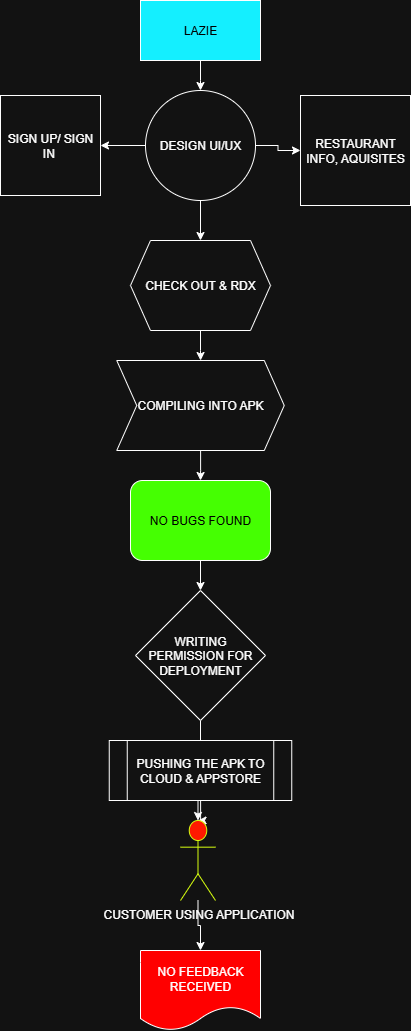

The diagram above was exported from draw.io. Its source (the exported page's mxGraphModel, read from the mxfile embedded in the PNG):
<mxGraphModel dx="1418" dy="794" grid="1" gridSize="10" guides="1" tooltips="1" connect="1" arrows="1" fold="1" page="1" pageScale="1" pageWidth="850" pageHeight="1100" math="0" shadow="0">
  <root>
    <mxCell id="0" />
    <mxCell id="1" parent="0" />
    <mxCell id="NoLkMTaCAQS9MMOuPFVD-9" value="" style="edgeStyle=orthogonalEdgeStyle;rounded=0;orthogonalLoop=1;jettySize=auto;html=1;" edge="1" parent="1" source="NoLkMTaCAQS9MMOuPFVD-1">
      <mxGeometry relative="1" as="geometry">
        <mxPoint x="410" y="160" as="targetPoint" />
      </mxGeometry>
    </mxCell>
    <mxCell id="NoLkMTaCAQS9MMOuPFVD-1" value="&lt;font style=&quot;color: light-dark(rgb(33, 33, 33), rgb(0, 0, 0));&quot;&gt;LAZIE&lt;/font&gt;" style="rounded=0;whiteSpace=wrap;html=1;fillColor=light-dark(#FFFFFF,#14EFFF);" vertex="1" parent="1">
      <mxGeometry x="350" y="70" width="120" height="60" as="geometry" />
    </mxCell>
    <mxCell id="NoLkMTaCAQS9MMOuPFVD-30" value="" style="edgeStyle=orthogonalEdgeStyle;rounded=0;orthogonalLoop=1;jettySize=auto;html=1;" edge="1" parent="1" source="NoLkMTaCAQS9MMOuPFVD-19" target="NoLkMTaCAQS9MMOuPFVD-21">
      <mxGeometry relative="1" as="geometry" />
    </mxCell>
    <mxCell id="NoLkMTaCAQS9MMOuPFVD-32" value="" style="edgeStyle=orthogonalEdgeStyle;rounded=0;orthogonalLoop=1;jettySize=auto;html=1;" edge="1" parent="1" source="NoLkMTaCAQS9MMOuPFVD-19" target="NoLkMTaCAQS9MMOuPFVD-20">
      <mxGeometry relative="1" as="geometry" />
    </mxCell>
    <mxCell id="NoLkMTaCAQS9MMOuPFVD-33" value="" style="edgeStyle=orthogonalEdgeStyle;rounded=0;orthogonalLoop=1;jettySize=auto;html=1;" edge="1" parent="1" source="NoLkMTaCAQS9MMOuPFVD-19" target="NoLkMTaCAQS9MMOuPFVD-23">
      <mxGeometry relative="1" as="geometry" />
    </mxCell>
    <mxCell id="NoLkMTaCAQS9MMOuPFVD-19" value="DESIGN UI/UX" style="ellipse;whiteSpace=wrap;html=1;aspect=fixed;" vertex="1" parent="1">
      <mxGeometry x="355" y="160" width="110" height="110" as="geometry" />
    </mxCell>
    <mxCell id="NoLkMTaCAQS9MMOuPFVD-20" value="SIGN UP/ SIGN IN&amp;nbsp;" style="whiteSpace=wrap;html=1;aspect=fixed;" vertex="1" parent="1">
      <mxGeometry x="210" y="165" width="100" height="100" as="geometry" />
    </mxCell>
    <mxCell id="NoLkMTaCAQS9MMOuPFVD-21" value="RESTAURANT INFO, AQUISITES" style="whiteSpace=wrap;html=1;aspect=fixed;" vertex="1" parent="1">
      <mxGeometry x="510" y="165" width="110" height="110" as="geometry" />
    </mxCell>
    <mxCell id="NoLkMTaCAQS9MMOuPFVD-34" value="" style="edgeStyle=orthogonalEdgeStyle;rounded=0;orthogonalLoop=1;jettySize=auto;html=1;" edge="1" parent="1" source="NoLkMTaCAQS9MMOuPFVD-23" target="NoLkMTaCAQS9MMOuPFVD-24">
      <mxGeometry relative="1" as="geometry" />
    </mxCell>
    <mxCell id="NoLkMTaCAQS9MMOuPFVD-23" value="CHECK OUT &amp;amp; RDX" style="shape=hexagon;perimeter=hexagonPerimeter2;whiteSpace=wrap;html=1;fixedSize=1;" vertex="1" parent="1">
      <mxGeometry x="340" y="310" width="140" height="90" as="geometry" />
    </mxCell>
    <mxCell id="NoLkMTaCAQS9MMOuPFVD-35" value="" style="edgeStyle=orthogonalEdgeStyle;rounded=0;orthogonalLoop=1;jettySize=auto;html=1;" edge="1" parent="1" source="NoLkMTaCAQS9MMOuPFVD-24" target="NoLkMTaCAQS9MMOuPFVD-25">
      <mxGeometry relative="1" as="geometry" />
    </mxCell>
    <mxCell id="NoLkMTaCAQS9MMOuPFVD-24" value="COMPILING INTO APK" style="shape=step;perimeter=stepPerimeter;whiteSpace=wrap;html=1;fixedSize=1;" vertex="1" parent="1">
      <mxGeometry x="326.25" y="430" width="167.5" height="90" as="geometry" />
    </mxCell>
    <mxCell id="NoLkMTaCAQS9MMOuPFVD-36" value="" style="edgeStyle=orthogonalEdgeStyle;rounded=0;orthogonalLoop=1;jettySize=auto;html=1;" edge="1" parent="1" source="NoLkMTaCAQS9MMOuPFVD-25" target="NoLkMTaCAQS9MMOuPFVD-26">
      <mxGeometry relative="1" as="geometry" />
    </mxCell>
    <mxCell id="NoLkMTaCAQS9MMOuPFVD-25" value="&lt;font style=&quot;color: light-dark(rgb(0, 0, 0), rgb(0, 0, 0));&quot;&gt;NO BUGS FOUND&lt;/font&gt;" style="rounded=1;whiteSpace=wrap;html=1;fillColor=light-dark(#FFFFFF,#45FF02);" vertex="1" parent="1">
      <mxGeometry x="340" y="550" width="140" height="80" as="geometry" />
    </mxCell>
    <mxCell id="NoLkMTaCAQS9MMOuPFVD-37" value="" style="edgeStyle=orthogonalEdgeStyle;rounded=0;orthogonalLoop=1;jettySize=auto;html=1;" edge="1" parent="1" source="NoLkMTaCAQS9MMOuPFVD-26" target="NoLkMTaCAQS9MMOuPFVD-28">
      <mxGeometry relative="1" as="geometry" />
    </mxCell>
    <mxCell id="NoLkMTaCAQS9MMOuPFVD-26" value="WRITING PERMISSION FOR DEPLOYMENT" style="rhombus;whiteSpace=wrap;html=1;" vertex="1" parent="1">
      <mxGeometry x="345" y="660" width="130" height="130" as="geometry" />
    </mxCell>
    <mxCell id="NoLkMTaCAQS9MMOuPFVD-38" value="" style="edgeStyle=orthogonalEdgeStyle;rounded=0;orthogonalLoop=1;jettySize=auto;html=1;" edge="1" parent="1" source="NoLkMTaCAQS9MMOuPFVD-27" target="NoLkMTaCAQS9MMOuPFVD-28">
      <mxGeometry relative="1" as="geometry" />
    </mxCell>
    <mxCell id="NoLkMTaCAQS9MMOuPFVD-27" value="PUSHING THE APK TO CLOUD &amp;amp; APPSTORE" style="shape=process;whiteSpace=wrap;html=1;backgroundOutline=1;" vertex="1" parent="1">
      <mxGeometry x="318.75" y="810" width="182.5" height="60" as="geometry" />
    </mxCell>
    <mxCell id="NoLkMTaCAQS9MMOuPFVD-39" value="" style="edgeStyle=orthogonalEdgeStyle;rounded=0;orthogonalLoop=1;jettySize=auto;html=1;" edge="1" parent="1" source="NoLkMTaCAQS9MMOuPFVD-28" target="NoLkMTaCAQS9MMOuPFVD-29">
      <mxGeometry relative="1" as="geometry" />
    </mxCell>
    <mxCell id="NoLkMTaCAQS9MMOuPFVD-28" value="CUSTOMER USING APPLICATION" style="shape=umlActor;verticalLabelPosition=bottom;verticalAlign=top;html=1;outlineConnect=0;fillColor=light-dark(#FFFFFF,#FF1900);strokeColor=light-dark(#000000,#D7FF0F);" vertex="1" parent="1">
      <mxGeometry x="390" y="890" width="35" height="80" as="geometry" />
    </mxCell>
    <mxCell id="NoLkMTaCAQS9MMOuPFVD-29" value="NO FEEDBACK RECEIVED" style="shape=document;whiteSpace=wrap;html=1;boundedLbl=1;fillColor=light-dark(#FFFFFF,#FF0000);" vertex="1" parent="1">
      <mxGeometry x="350" y="1020" width="120" height="80" as="geometry" />
    </mxCell>
  </root>
</mxGraphModel>